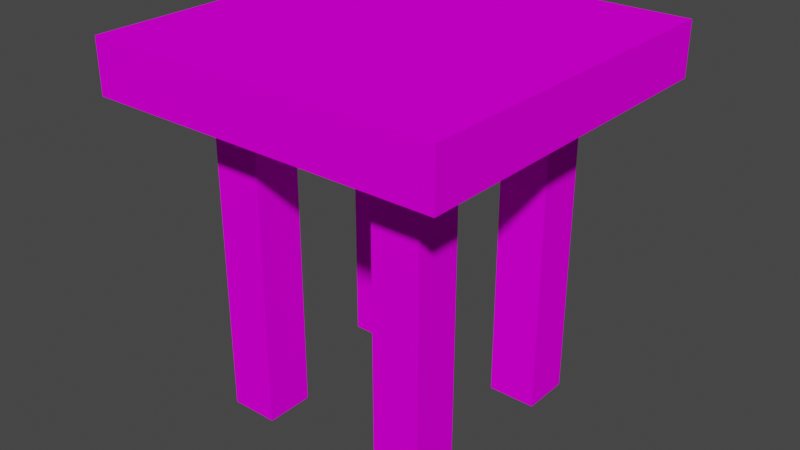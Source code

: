 # Source: table.blend  (saved by Blender 2.90.8; exported with 4.5.12 LTS)
import bpy
from mathutils import Matrix  # noqa: F401  (used for matrix-valued properties, if any)

bpy.ops.wm.read_factory_settings(use_empty=True)
scene = bpy.context.scene
scene.name = 'Scene'

# ---- collections
col_collection = bpy.data.collections.new('Collection'); scene.collection.children.link(col_collection)

# ---- images (referenced by path relative to the original .blend; pixels are not part of the script)
import os
ASSET_DIR = os.environ.get("B2B_ASSET_DIR", "")  # directory of the original .blend (textures are referenced by path, not embedded)
HERE = os.path.dirname(os.path.abspath(__file__))  # packed textures are extracted next to this script under _unpacked/

def load_image(name, relpath, width, height, colorspace="sRGB"):
    """Load a texture the original file referenced (path relative to the .blend, or extracted next to this script)."""
    p = next((c for c in (os.path.join(HERE, relpath), os.path.join(ASSET_DIR, relpath)) if relpath and os.path.exists(c)), "")
    if p:
        img = bpy.data.images.load(p, check_existing=True)
        img.name = name
    else:  # same state as the original file: an image datablock whose file is absent (Cycles renders it pink)
        img = bpy.data.images.new(name, width, height)
        img.source = "FILE"
        img.filepath = "//" + (relpath or name)
    img.colorspace_settings.name = colorspace
    return img
img_wood_png = load_image('wood.png', 'wood.png', 1024, 1024, 'sRGB')

# ---- materials (node trees are filled in below, after node groups)
mat_wood = bpy.data.materials.new('wood')
mat_wood.alpha_threshold = 0.0
mat_wood.use_transparent_shadow = False
mat_wood.line_color = (0.0, 0.0, 0.0, 1.0)

# ---- material node trees
mat_wood.use_nodes = True; mat_wood.node_tree.nodes.clear()
_N = mat_wood.node_tree.nodes; _L = mat_wood.node_tree.links
n0 = _N.new('ShaderNodeOutputMaterial'); n0.name = 'Material Output'; n0.location = (300, 300)
n1 = _N.new('ShaderNodeBsdfPrincipled'); n1.name = 'Principled BSDF'; n1.location = (10, 300)
n1.distribution = 'GGX'
n1.subsurface_method = 'BURLEY'
n1.inputs[2].default_value = 1.0
n1.inputs[3].default_value = 1.45
n1.inputs[13].default_value = 0.0
n1.inputs[27].default_value = (0.0, 0.0, 0.0, 1.0)
n1.inputs[28].default_value = 1.0
n2 = _N.new('ShaderNodeTexImage'); n2.name = 'Image Texture'; n2.location = (-454, 211)
n2.image = img_wood_png
_L.new(n1.outputs[0], n0.inputs[0])
_L.new(n2.outputs[0], n1.inputs[0])
n0.is_active_output = True

# ---- world
world_world = bpy.data.worlds.new('World'); scene.world = world_world
world_world.use_nodes = True; world_world.node_tree.nodes.clear()
_N = world_world.node_tree.nodes; _L = world_world.node_tree.links
n0 = _N.new('ShaderNodeOutputWorld'); n0.name = 'World Output'; n0.location = (300, 300)
n1 = _N.new('ShaderNodeBackground'); n1.name = 'Background'; n1.location = (10, 300)
n1.inputs[0].default_value = (0.05088, 0.05088, 0.05088, 1.0)
_L.new(n1.outputs[0], n0.inputs[0])
n0.is_active_output = True
world_world.color = (0.05088, 0.05088, 0.05088)
world_world.use_sun_shadow = False
world_world.sun_shadow_jitter_overblur = 0.0

# ---- meshes
me_plane = bpy.data.meshes.new('Plane')
me_plane.from_pydata([(-0.7027, -0.7027, -0.2032), (0.7027, -0.7027, -0.2032), (-0.7027, 0.7027, -0.2032), (0.7027, 0.7027, -0.2032), (-0.7027, -0.7027, 0.007558), (0.7027, -0.7027, 0.007558), (-0.7027, 0.7027, 0.007558), (0.7027, 0.7027, 0.007558), (-0.4476, -0.4476, -1.468), (-0.4476, -0.4476, -0.06271), (-0.4476, -0.255, -1.468), (-0.4476, -0.255, -0.06271), (-0.255, -0.4476, -1.468), (-0.255, -0.4476, -0.06271), (-0.255, -0.255, -1.468), (-0.255, -0.255, -0.06271), (0.255, -0.4476, -1.468), (0.255, -0.4476, -0.06271), (0.255, -0.255, -1.468), (0.255, -0.255, -0.06271), (0.4476, -0.4476, -1.468), (0.4476, -0.4476, -0.06271), (0.4476, -0.255, -1.468), (0.4476, -0.255, -0.06271), (-0.4476, 0.255, -1.468), (-0.4476, 0.255, -0.06271), (-0.4476, 0.4476, -1.468), (-0.4476, 0.4476, -0.06271), (-0.255, 0.255, -1.468), (-0.255, 0.255, -0.06271), (-0.255, 0.4476, -1.468), (-0.255, 0.4476, -0.06271), (0.255, 0.255, -1.468), (0.255, 0.255, -0.06271), (0.255, 0.4476, -1.468), (0.255, 0.4476, -0.06271), (0.4476, 0.255, -1.468), (0.4476, 0.255, -0.06271), (0.4476, 0.4476, -1.468), (0.4476, 0.4476, -0.06271)], [], [(0, 2, 3, 1), (4, 5, 7, 6), (3, 2, 6, 7), (0, 1, 5, 4), (1, 3, 7, 5), (2, 0, 4, 6), (8, 9, 11, 10), (10, 11, 15, 14), (14, 15, 13, 12), (12, 13, 9, 8), (10, 14, 12, 8), (15, 11, 9, 13), (16, 17, 19, 18), (18, 19, 23, 22), (22, 23, 21, 20), (20, 21, 17, 16), (18, 22, 20, 16), (23, 19, 17, 21), (24, 25, 27, 26), (26, 27, 31, 30), (30, 31, 29, 28), (28, 29, 25, 24), (26, 30, 28, 24), (31, 27, 25, 29), (32, 33, 35, 34), (34, 35, 39, 38), (38, 39, 37, 36), (36, 37, 33, 32), (34, 38, 36, 32), (39, 35, 33, 37)])
_uv = me_plane.uv_layers.new(name='UVMap')
_uv.uv.foreach_set('vector', [0.7027, -0.7027, 0.7027, 0.7027, -0.7027, 0.7027, -0.7027, -0.7027, -0.7027, -0.7027, 0.7027, -0.7027, 0.7027, 0.7027, -0.7027, 0.7027, -0.7027, -0.2032, 0.7027, -0.2032, 0.7027, 0.007558, -0.7027, 0.007558, -0.7027, -0.2032, 0.7027, -0.2032, 0.7027, 0.007558, -0.7027, 0.007558, -0.7027, -0.2032, 0.7027, -0.2032, 0.7027, 0.007558, -0.7027, 0.007558, -0.7027, -0.2032, 0.7027, -0.2032, 0.7027, 0.007558, -0.7027, 0.007558, 0.4476, -1.468, 0.4476, -0.06271, 0.255, -0.06271, 0.255, -1.468, 0.4476, -1.468, 0.4476, -0.06271, 0.255, -0.06271, 0.255, -1.468, -0.255, -1.468, -0.255, -0.06271, -0.4476, -0.06271, -0.4476, -1.468, -0.255, -1.468, -0.255, -0.06271, -0.4476, -0.06271, -0.4476, -1.468, 0.4476, -0.255, 0.255, -0.255, 0.255, -0.4476, 0.4476, -0.4476, -0.255, -0.255, -0.4476, -0.255, -0.4476, -0.4476, -0.255, -0.4476, 0.4476, -1.468, 0.4476, -0.06271, 0.255, -0.06271, 0.255, -1.468, -0.255, -1.468, -0.255, -0.06271, -0.4476, -0.06271, -0.4476, -1.468, -0.255, -1.468, -0.255, -0.06271, -0.4476, -0.06271, -0.4476, -1.468, 0.4476, -1.468, 0.4476, -0.06271, 0.255, -0.06271, 0.255, -1.468, -0.255, -0.255, -0.4476, -0.255, -0.4476, -0.4476, -0.255, -0.4476, 0.4476, -0.255, 0.255, -0.255, 0.255, -0.4476, 0.4476, -0.4476, -0.255, -1.468, -0.255, -0.06271, -0.4476, -0.06271, -0.4476, -1.468, 0.4476, -1.468, 0.4476, -0.06271, 0.255, -0.06271, 0.255, -1.468, 0.4476, -1.468, 0.4476, -0.06271, 0.255, -0.06271, 0.255, -1.468, -0.255, -1.468, -0.255, -0.06271, -0.4476, -0.06271, -0.4476, -1.468, 0.4476, 0.4476, 0.255, 0.4476, 0.255, 0.255, 0.4476, 0.255, -0.255, 0.4476, -0.4476, 0.4476, -0.4476, 0.255, -0.255, 0.255, -0.255, -1.468, -0.255, -0.06271, -0.4476, -0.06271, -0.4476, -1.468, -0.255, -1.468, -0.255, -0.06271, -0.4476, -0.06271, -0.4476, -1.468, 0.4476, -1.468, 0.4476, -0.06271, 0.255, -0.06271, 0.255, -1.468, 0.4476, -1.468, 0.4476, -0.06271, 0.255, -0.06271, 0.255, -1.468, -0.255, 0.4476, -0.4476, 0.4476, -0.4476, 0.255, -0.255, 0.255, 0.4476, 0.4476, 0.255, 0.4476, 0.255, 0.255, 0.4476, 0.255])
me_plane.materials.append(mat_wood)
me_plane.use_remesh_fix_poles = True
me_plane.use_remesh_preserve_attributes = False
me_plane.use_mirror_vertex_groups = False
me_plane.update()

# ---- objects
ob_plane = bpy.data.objects.new('Plane', me_plane)

# ---- transforms, parenting, visibility, modifiers, constraints
ob_plane.location = (0.0, 0.0, 0.0)
ob_plane.lineart.crease_threshold = 0.0

# ---- collection membership
col_collection.objects.link(ob_plane)

# ---- scene / render settings (as saved in the file)
scene.frame_start = 1; scene.frame_end = 250; scene.frame_set(1)
scene.render.engine = 'BLENDER_EEVEE_NEXT'
scene.cycles.use_denoising = False
scene.cycles.samples = 128
scene.cycles.sampling_pattern = 'TABULATED_SOBOL'
scene.cycles.use_adaptive_sampling = False
scene.cycles.use_light_tree = False
scene.view_settings.view_transform = 'Filmic'
bpy.context.view_layer.update()

# ---- added for rendering (the .blend has no active camera and no usable light): camera, sun
cam_auto = bpy.data.cameras.new('AutoCamera')
cam_auto.lens = 50.0
cam_auto.sensor_width = 36.0
cam_auto.clip_end = 1000.0
ob_auto_camera = bpy.data.objects.new('AutoCamera', cam_auto)
scene.collection.objects.link(ob_auto_camera)
ob_auto_camera.location = (2.29027, -2.74833, 1.10197)
ob_auto_camera.rotation_euler = (1.09748, -7.21219e-08, 0.694738)
scene.camera = ob_auto_camera
light_auto_sun = bpy.data.lights.new('AutoSun', 'SUN')
light_auto_sun.energy = 3.0
light_auto_sun.angle = 0.0523599
ob_auto_sun = bpy.data.objects.new('AutoSun', light_auto_sun)
scene.collection.objects.link(ob_auto_sun)
ob_auto_sun.rotation_euler = (0.872665, 0.174533, 0.523599)
bpy.context.view_layer.update()
